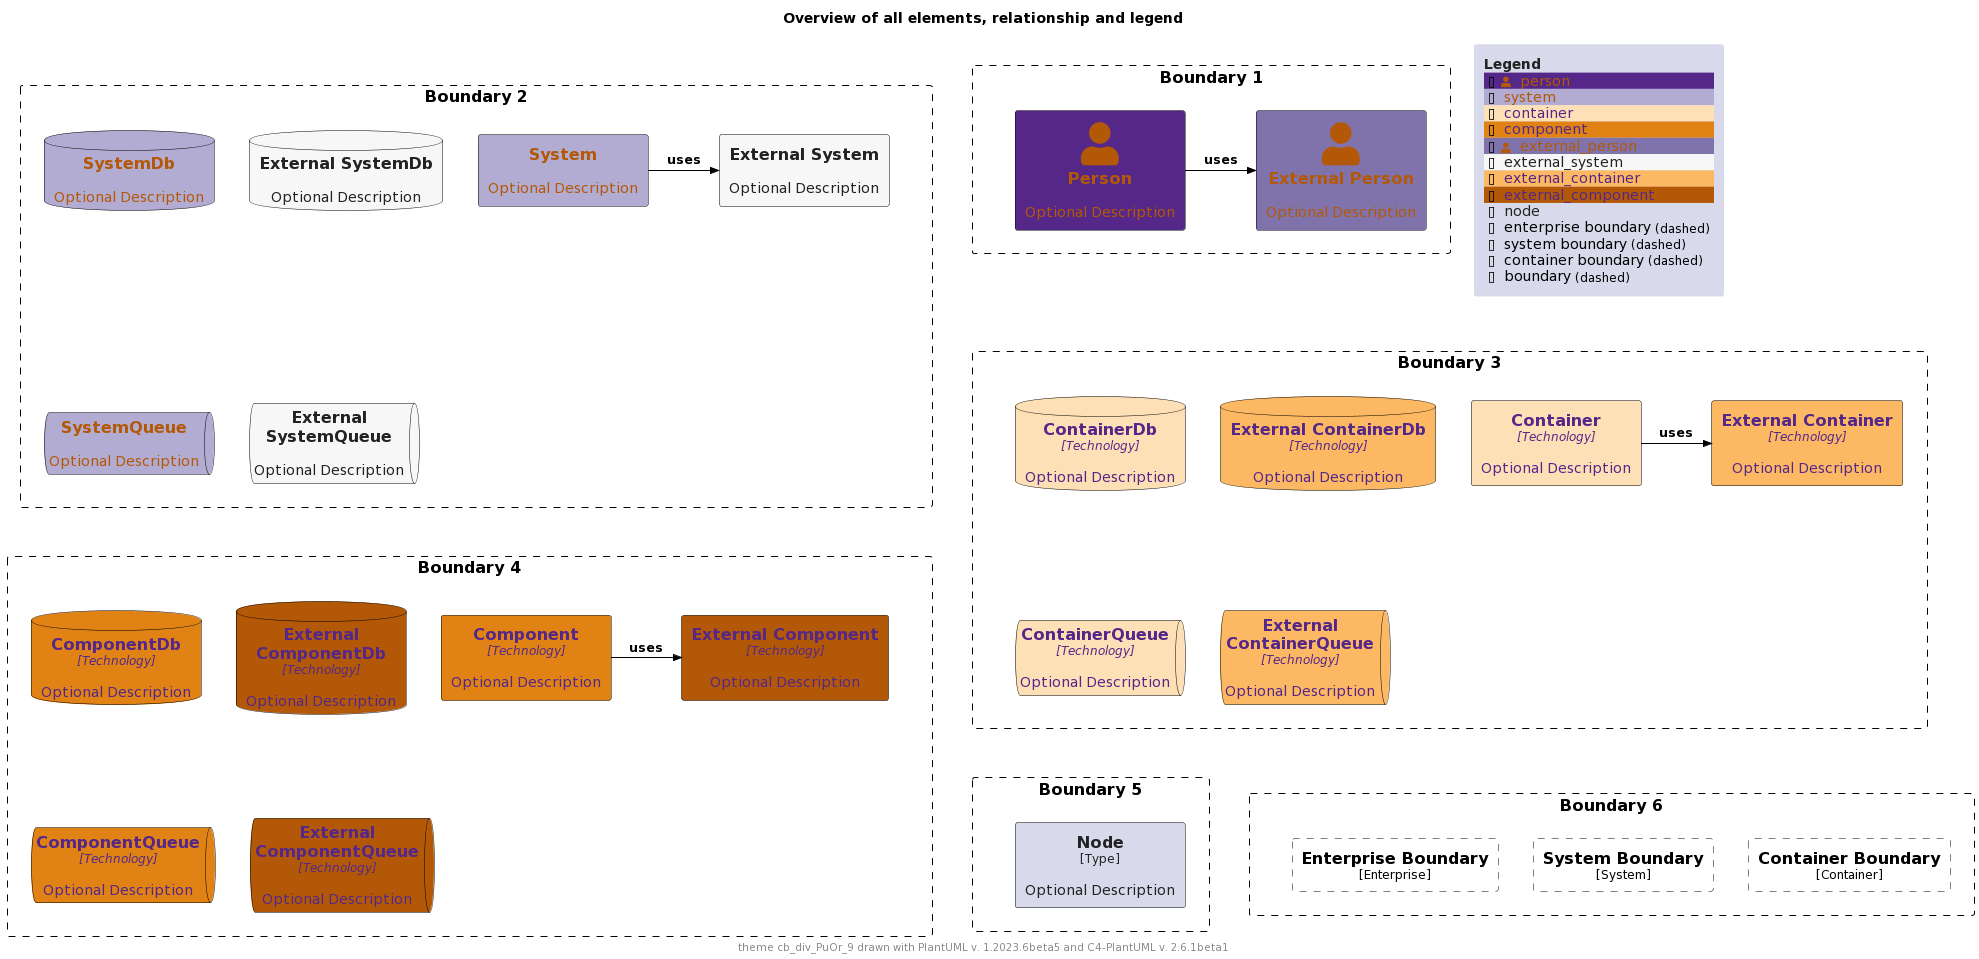

The diagram above was rendered by PlantUML. Its source (embedded in the PNG):
@startuml
'Theme: "puml-theme-cb_div_PuOr_9.puml"
'Theme colors
' Metadata
' Created: 2023-05-02 22:09:48.987037+00:00
!$THEME = "cb_div_PuOr_9"

!function $textcolor($bgColor)
!if $bgColor == $COLOR_INDEX_0 || $bgColor == $COLOR_INDEX_1 || $bgColor == $COLOR_INDEX_2 || $bgColor == $COLOR_INDEX_3
!return $COLOR_INDEX_8
!elseif $bgColor == $COLOR_INDEX_6 || $bgColor == $COLOR_INDEX_7 || $bgColor == $COLOR_INDEX_8
!return $COLOR_INDEX_0
!elseif %is_light($bgColor)
!return "#222222"
!elseif %is_dark($bgColor)
!return "#dddddd"
!else
!return $COLOR_TEXT_FALLBACK_COLOR
!endif
!endfunction

!$COLOR_INDEX_0="#B35806"
!$COLOR_INDEX_1="#E08214"
!$COLOR_INDEX_2="#FDB863"
!$COLOR_INDEX_3="#FEE0B6"
!$COLOR_INDEX_4="#F7F7F7"
!$COLOR_INDEX_5="#D8DAEB"
!$COLOR_INDEX_6="#B2ABD2"
!$COLOR_INDEX_7="#8073AC"
!$COLOR_INDEX_8="#542788"
!$COLOR_BORDER_COLOR="#000000"

!$COLOR_TEXT_LIGHT=$COLOR_INDEX_0
!$COLOR_TEXT_DARK=$COLOR_INDEX_8
!$COLOR_TEXT_NEUTRAL=$textcolor($COLOR_INDEX_4)
!$COLOR_REL_COLOR=$textcolor($COLOR_INDEX_8)

!$COLOR_TEXT_FALLBACK_COLOR ?= "#000000"

' stereotype and technology font size
!$STEREOTYPE_FONT_SIZE ?= 12
!$TECHN_FONT_SIZE ?= 12

' default text color of all elements
!$ELEMENT_FONT_COLOR ?= $COLOR_TEXT_FALLBACK_COLOR

' arrow related colors and text size
!$ARROW_COLOR ?= $COLOR_TEXT_FALLBACK_COLOR
!$ARROW_FONT_COLOR ?= $COLOR_TEXT_FALLBACK_COLOR
!$ARROW_FONT_SIZE ?= 12

' (default) boundary related colors and style
!$BOUNDARY_COLOR ?= $COLOR_BORDER_COLOR
!$BOUNDARY_BG_COLOR ?= "transparent"
!$BOUNDARY_BORDER_STYLE ?= "dashed"

' person related colors
!$PERSON_BG_COLOR ?= $COLOR_INDEX_8
!$PERSON_FONT_COLOR ?= $textcolor($PERSON_BG_COLOR)
!$PERSON_BORDER_COLOR ?= $COLOR_BORDER_COLOR

' external person related colors
!$EXTERNAL_PERSON_BG_COLOR ?= $COLOR_INDEX_7
!$EXTERNAL_PERSON_FONT_COLOR ?= $textcolor($EXTERNAL_PERSON_BG_COLOR)
!$EXTERNAL_PERSON_BORDER_COLOR ?= $COLOR_BORDER_COLOR

' system related colors
!$SYSTEM_BG_COLOR ?= $COLOR_INDEX_6
!$SYSTEM_FONT_COLOR ?= $textcolor($SYSTEM_BG_COLOR)
!$SYSTEM_BORDER_COLOR ?= $COLOR_BORDER_COLOR

' external system related colors
!$EXTERNAL_SYSTEM_BG_COLOR ?= $COLOR_INDEX_4
!$EXTERNAL_SYSTEM_FONT_COLOR ?= $textcolor($EXTERNAL_SYSTEM_BG_COLOR)
!$EXTERNAL_SYSTEM_BORDER_COLOR ?= $COLOR_BORDER_COLOR

' system boundary related colors and style
!$SYSTEM_BOUNDARY_COLOR ?= $BOUNDARY_COLOR
!$SYSTEM_BOUNDARY_BG_COLOR ?= $BOUNDARY_BG_COLOR
!$SYSTEM_BOUNDARY_BORDER_STYLE ?= $BOUNDARY_BORDER_STYLE

' enterprise boundary related colors and style
!$ENTERPRISE_BOUNDARY_COLOR ?= $BOUNDARY_COLOR
!$ENTERPRISE_BOUNDARY_BG_COLOR ?= $BOUNDARY_BG_COLOR
!$ENTERPRISE_BOUNDARY_BORDER_STYLE ?= $BOUNDARY_BORDER_STYLE

' container related colors
!$CONTAINER_BG_COLOR ?= $COLOR_INDEX_3
!$CONTAINER_FONT_COLOR ?= $textcolor($CONTAINER_BG_COLOR)
!$CONTAINER_BORDER_COLOR ?= $COLOR_BORDER_COLOR

' external container related colors
!$EXTERNAL_CONTAINER_BG_COLOR ?= $COLOR_INDEX_2
!$EXTERNAL_CONTAINER_FONT_COLOR ?= $textcolor($EXTERNAL_CONTAINER_BG_COLOR)
!$EXTERNAL_CONTAINER_BORDER_COLOR ?= $COLOR_BORDER_COLOR

' container boundary related colors and style
!$CONTAINER_BOUNDARY_COLOR ?= $BOUNDARY_COLOR
!$CONTAINER_BOUNDARY_BG_COLOR ?= $BOUNDARY_BG_COLOR
!$CONTAINER_BOUNDARY_BORDER_STYLE ?= $BOUNDARY_BORDER_STYLE

' component related colors
!$COMPONENT_BG_COLOR ?= $COLOR_INDEX_1
!$COMPONENT_FONT_COLOR ?= $textcolor($COMPONENT_BG_COLOR)
!$COMPONENT_BORDER_COLOR ?= $COLOR_BORDER_COLOR

' external component related colors
!$EXTERNAL_COMPONENT_BG_COLOR ?= $COLOR_INDEX_0
!$EXTERNAL_COMPONENT_FONT_COLOR ?= $textcolor($EXTERNAL_COMPONENT_BG_COLOR)
!$EXTERNAL_COMPONENT_BORDER_COLOR ?= $COLOR_BORDER_COLOR

' node related colors
!$NODE_BG_COLOR ?= $COLOR_INDEX_5
!$NODE_FONT_COLOR ?= $textcolor($NODE_BG_COLOR)
!$NODE_BORDER_COLOR ?= $COLOR_BORDER_COLOR

' legend colors and sizes
!$LEGEND_TITLE_COLOR ?= $textcolor($COLOR_INDEX_5)
!$LEGEND_FONT_COLOR ?= $textcolor($COLOR_INDEX_5)
!$LEGEND_BG_COLOR ?= $COLOR_INDEX_5
!$LEGEND_BORDER_COLOR ?= $COLOR_INDEX_5
!$LEGEND_DARK_COLOR ?= $COLOR_TEXT_DARK
!$LEGEND_LIGHT_COLOR ?= $COLOR_TEXT_LIGHT

!$LEGEND_DETAILS_SMALL_SIZE ?= 8
!$LEGEND_DETAILS_NORMAL_SIZE ?= 12

' legend related texts
!$LEGEND_SHADOW_TEXT ?= "shadow"
!$LEGEND_NO_SHADOW_TEXT ?= "no shadow"
!$LEGEND_NO_FONT_BG_TEXT ?= "last text and back color"
!$LEGEND_NO_FONT_TEXT ?= "last text color"
!$LEGEND_NO_BG_TEXT ?= "last back color"
!$LEGEND_NO_LINE_TEXT ?= "last line color"
!$LEGEND_ROUNDED_BOX ?= "rounded box"
!$LEGEND_EIGHT_SIDED ?= "eight sided"
!$LEGEND_DOTTED_LINE ?= "dotted"
!$LEGEND_DASHED_LINE ?= "dashed"
!$LEGEND_BOLD_LINE ?= "bold"
!$LEGEND_BOUNDARY ?= "boundary"
!$LEGEND_DASHED_BOUNDARY ?= "dashed"
' transparent is ignored, produces smaller legends
' !$LEGEND_DASHED_TRANSPARENT_BOUNDARY ?= "dashed, transparent"
!$LEGEND_DASHED_TRANSPARENT_BOUNDARY ?= "dashed"

' sketch related colors, font and texts
!$SKETCH_BG_COLOR ?= "transparent"
!$SKETCH_FONT_COLOR ?= $COLOR_INDEX_8
!$SKETCH_WARNING_COLOR ?= $COLOR_INDEX_0

!$SKETCH_FONT_NAME ?= "Gochi Hand"

!$SKETCH_FOOTER_WARNING ?= "Warning:"
!$SKETCH_FOOTER_TEXT ?= "Created for discussion, needs to be validated"

' size of rectangle shape corner markers
!$ROUNDED_BOX_SIZE ?= 25
!$EIGHT_SIDED_SIZE ?= 18

' Elements


' displays all elements, relationship and legend (can be included in the theme test)
!if %variable_exists("RELATIVE_INCLUDE")
  !include %get_variable_value("RELATIVE_INCLUDE")/C4_Component.puml
  !include %get_variable_value("RELATIVE_INCLUDE")/C4_Deployment.puml
!else
  !include https://raw.githubusercontent.com/plantuml-stdlib/C4-PlantUML/master/C4_Component.puml
  !include https://raw.githubusercontent.com/plantuml-stdlib/C4-PlantUML/master/C4_Deployment.puml
!endif

SetDefaultLegendEntries("person\nsystem\ncontainer\ncomponent\nexternal_person\nexternal_system\nexternal_container\nexternal_component\nnode\nenterprise_boundary\nsystem_boundary\ncontainer_boundary\nboundary")

title Overview of all elements, relationship and legend

footer theme $THEME drawn with PlantUML v. %version() and C4-PlantUML v. C4Version()

Boundary(b2, "Boundary 2") {
  System(system, "System", "Optional Description")
  System_Ext(externalSystem, "External System", "Optional Description")
  Rel_R(system, externalSystem, "uses")

  SystemDb(systemDb, "SystemDb", "Optional Description")
  SystemDb_Ext(externalSystemDb, "External SystemDb", "Optional Description")
  SystemQueue(systemQueue, "SystemQueue", "Optional Description")
  SystemQueue_Ext(externalSystemQueue, "External SystemQueue", "Optional Description")    
}

Boundary(b1, "Boundary 1") {
  Person(person, "Person", "Optional Description")
  Person_Ext(externalPerson, "External Person", "Optional Description")
  Rel_R(person, externalPerson, "uses")
}

Boundary(b3, "Boundary 3") {
  Container(container, "Container", "Technology", "Optional Description")
  Container_Ext(externalContainer, "External Container", "Technology", "Optional Description")
  Rel_R(container, externalContainer, "uses")

  ContainerDb(containerDb, "ContainerDb", "Technology", "Optional Description")
  ContainerDb_Ext(externalContainerDb, "External ContainerDb", "Technology", "Optional Description")
  ContainerQueue(containerQueue, "ContainerQueue", "Technology", "Optional Description")
  ContainerQueue_Ext(externalContainerQueue, "External ContainerQueue", "Technology", "Optional Description")
}

Boundary(b4, "Boundary 4") {
  Component(component, "Component", "Technology", "Optional Description")
  Component_Ext(externalComponent, "External Component", "Technology", "Optional Description")
  Rel_R(component, externalComponent, "uses")

  ComponentDb(componentDb, "ComponentDb", "Technology", "Optional Description")
  ComponentDb_Ext(externalComponentDb, "External ComponentDb", "Technology", "Optional Description")
  ComponentQueue(componentQueue, "ComponentQueue", "Technology", "Optional Description")
  ComponentQueue_Ext(externalComponentQueue, "External ComponentQueue", "Technology", "Optional Description")
}

Boundary(b5, "Boundary 5") {
  Node(node, "Node", "Type", "Optional Description")
}

Boundary(b6, "Boundary 6") {
  Enterprise_Boundary(eb, "Enterprise Boundary") {
  }

  System_Boundary(sb, "System Boundary") {
  }

  Container_Boundary(cb, "Container Boundary") {
  }

  Lay_R(eb,sb)
  Lay_R(sb,cb)
}

Lay_D(b2,b3)
Lay_R(b2,b1)
Lay_D(b3,b4)
Lay_D(b4,b5)
Lay_R(b5,b6)

SHOW_FLOATING_LEGEND()
@enduml